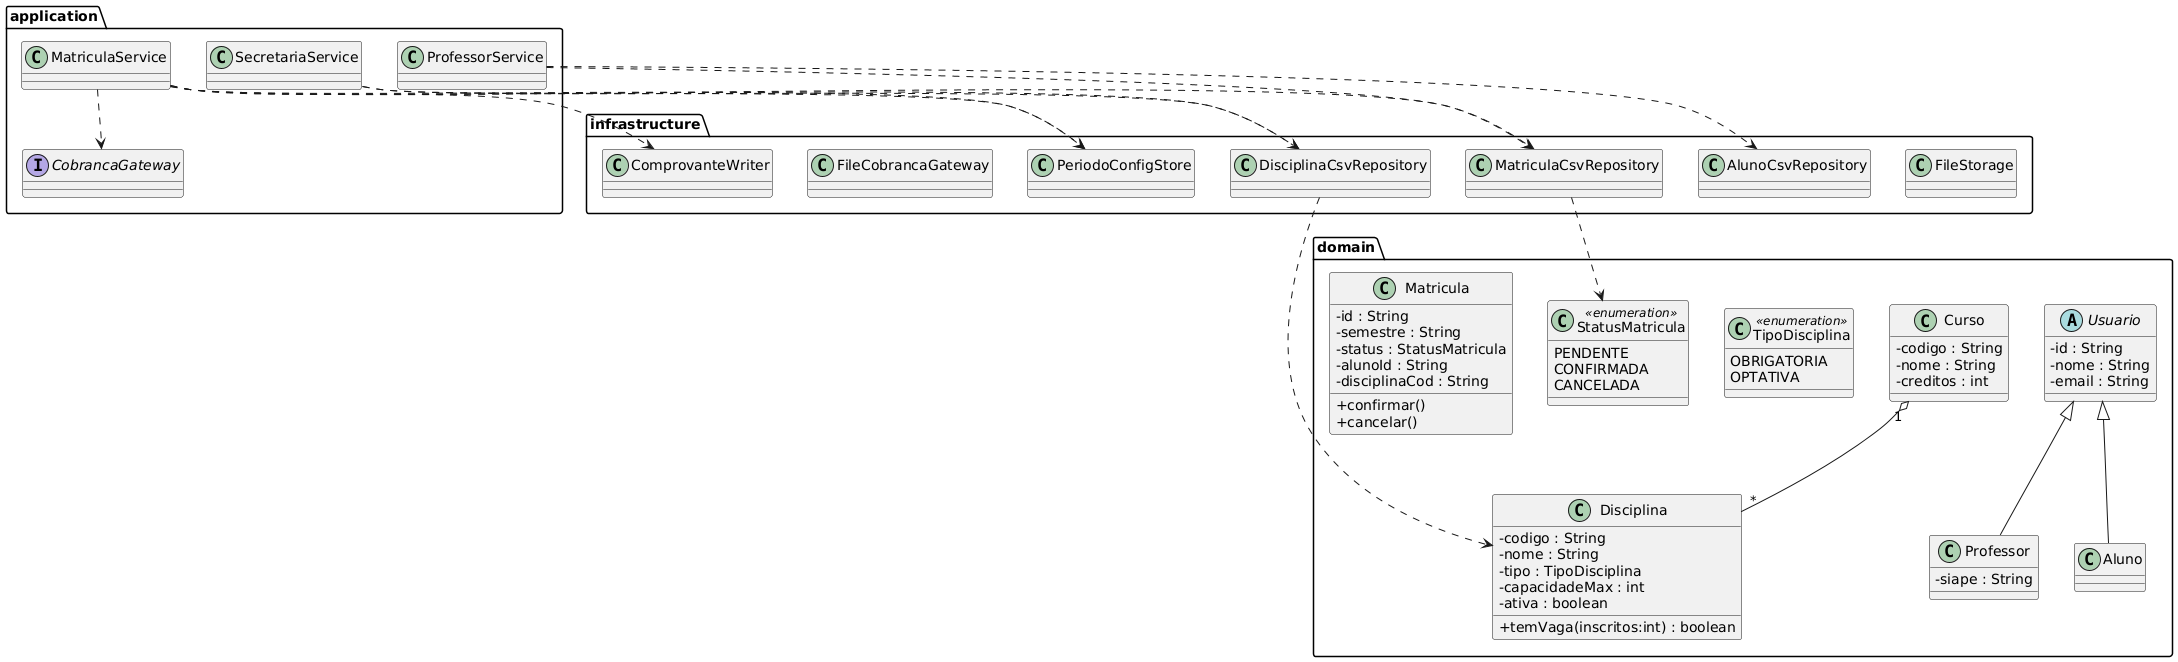

The diagram above was rendered by PlantUML. Its source (embedded in the PNG):
@startuml
skinparam classAttributeIconSize 0

package "domain" {
  abstract class Usuario {
    - id : String
    - nome : String
    - email : String
  }

  class Aluno

  class Professor {
    - siape : String
  }

  class Curso {
    - codigo : String
    - nome : String
    - creditos : int
  }

  class TipoDisciplina <<enumeration>> {
    OBRIGATORIA
    OPTATIVA
  }

  class StatusMatricula <<enumeration>> {
    PENDENTE
    CONFIRMADA
    CANCELADA
  }

  class Disciplina {
    - codigo : String
    - nome : String
    - tipo : TipoDisciplina
    - capacidadeMax : int
    - ativa : boolean
    + temVaga(inscritos:int) : boolean
  }

  class Matricula {
    - id : String
    - semestre : String
    - status : StatusMatricula
    - alunoId : String
    - disciplinaCod : String
    + confirmar()
    + cancelar()
  }
}

package "application" {
  class MatriculaService
  class SecretariaService
  class ProfessorService
  interface CobrancaGateway
}

package "infrastructure" {
  class FileStorage
  class PeriodoConfigStore
  class DisciplinaCsvRepository
  class MatriculaCsvRepository
  class AlunoCsvRepository
  class FileCobrancaGateway
  class ComprovanteWriter
}

Usuario <|-- Aluno
Usuario <|-- Professor
Curso "1" o-- "*" Disciplina

MatriculaService ..> DisciplinaCsvRepository
MatriculaService ..> MatriculaCsvRepository
MatriculaService ..> PeriodoConfigStore
MatriculaService ..> CobrancaGateway
MatriculaService ..> ComprovanteWriter
SecretariaService ..> DisciplinaCsvRepository
SecretariaService ..> PeriodoConfigStore
ProfessorService ..> MatriculaCsvRepository
ProfessorService ..> AlunoCsvRepository
DisciplinaCsvRepository ..> Disciplina
MatriculaCsvRepository ..> StatusMatricula
@enduml